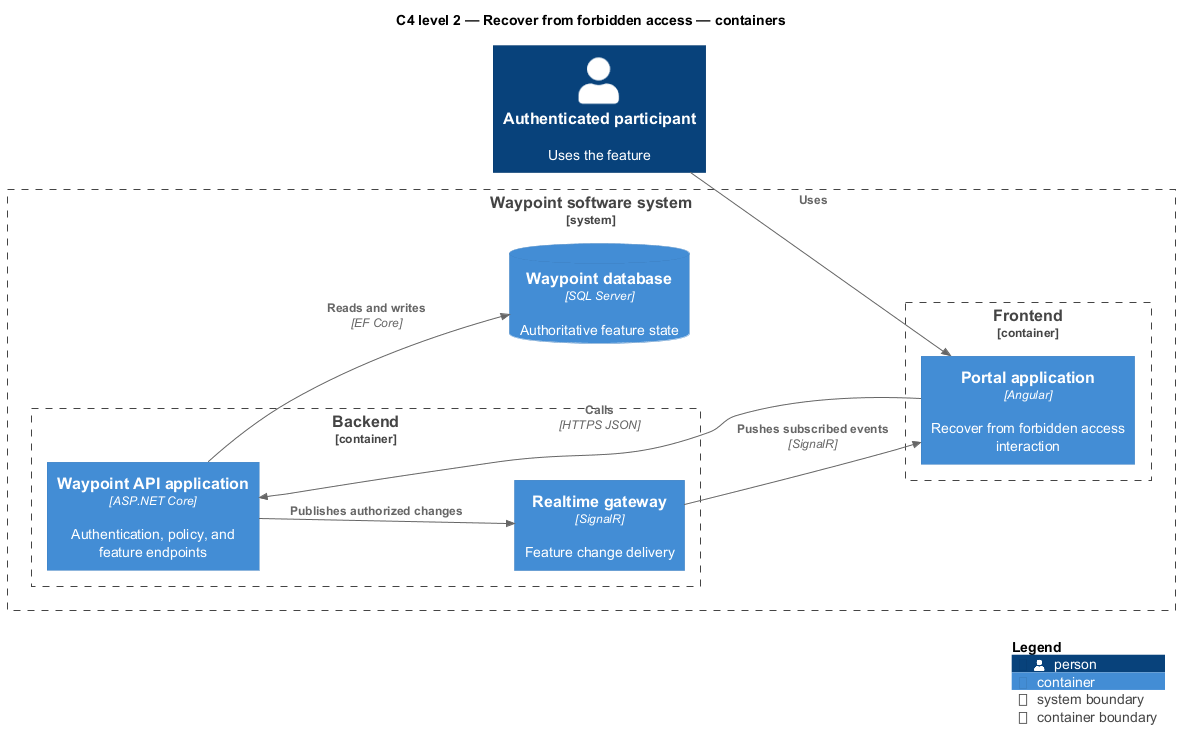

The diagram above was rendered by PlantUML. Its source (embedded in the PNG):
@startuml
!include <C4/C4_Component>
LAYOUT_LEFT_RIGHT()
title C4 level 2 — Recover from forbidden access — containers
Person(primary, "Authenticated participant", "Uses the feature")
System_Boundary(waypoint, "Waypoint software system") {
  Container_Boundary(frontend, "Frontend") {
    Container(app1, "Portal application", "Angular", "Recover from forbidden access interaction")
  }
  Container_Boundary(backend, "Backend") {
    Container(api, "Waypoint API application", "ASP.NET Core", "Authentication, policy, and feature endpoints")
    Container(realtime, "Realtime gateway", "SignalR", "Feature change delivery")
  }
  ContainerDb(db, "Waypoint database", "SQL Server", "Authoritative feature state")
}
Rel(primary, app1, "Uses")
Rel(app1, api, "Calls", "HTTPS JSON")
Rel(api, db, "Reads and writes", "EF Core")
Rel(api, realtime, "Publishes authorized changes")
Rel(realtime, app1, "Pushes subscribed events", "SignalR")
SHOW_LEGEND()
@enduml